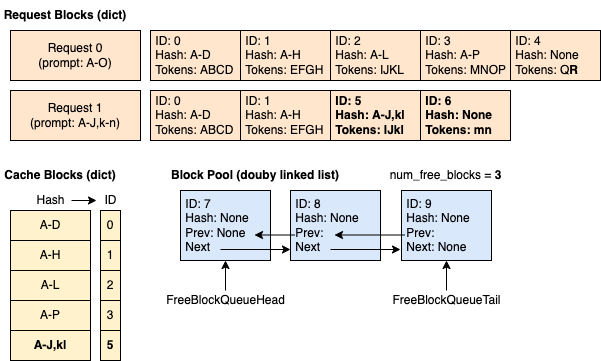

The diagram above was exported from draw.io. Its source (the exported page's mxGraphModel, read from the mxfile embedded in the PNG):
<mxGraphModel dx="1018" dy="637" grid="1" gridSize="10" guides="1" tooltips="1" connect="1" arrows="1" fold="1" page="1" pageScale="1" pageWidth="827" pageHeight="1169" math="0" shadow="0">
  <root>
    <mxCell id="hDUldHMMxXZ6U0eJUVe1-0" />
    <mxCell id="hDUldHMMxXZ6U0eJUVe1-1" parent="hDUldHMMxXZ6U0eJUVe1-0" />
    <mxCell id="hDUldHMMxXZ6U0eJUVe1-2" value="Request Blocks (dict)" style="text;html=1;strokeColor=none;fillColor=none;align=center;verticalAlign=middle;whiteSpace=wrap;rounded=0;fontStyle=1" parent="hDUldHMMxXZ6U0eJUVe1-1" vertex="1">
      <mxGeometry x="60" y="80" width="130" height="30" as="geometry" />
    </mxCell>
    <mxCell id="hDUldHMMxXZ6U0eJUVe1-3" value="Request 0&lt;br&gt;(prompt: A-O)" style="rounded=0;whiteSpace=wrap;html=1;fillColor=#ffe6cc;strokeColor=#000000;" parent="hDUldHMMxXZ6U0eJUVe1-1" vertex="1">
      <mxGeometry x="70" y="110" width="130" height="50" as="geometry" />
    </mxCell>
    <mxCell id="hDUldHMMxXZ6U0eJUVe1-4" value="Block Pool (douby linked list)" style="text;html=1;strokeColor=none;fillColor=none;align=center;verticalAlign=middle;whiteSpace=wrap;rounded=0;fontStyle=1" parent="hDUldHMMxXZ6U0eJUVe1-1" vertex="1">
      <mxGeometry x="220" y="240" width="190" height="30" as="geometry" />
    </mxCell>
    <mxCell id="hDUldHMMxXZ6U0eJUVe1-20" value="&amp;nbsp;ID: 0&lt;br&gt;&amp;nbsp;Hash: A-D&lt;br&gt;&amp;nbsp;Tokens: ABCD" style="rounded=0;whiteSpace=wrap;html=1;strokeColor=#000000;fillColor=#ffe6cc;align=left;" parent="hDUldHMMxXZ6U0eJUVe1-1" vertex="1">
      <mxGeometry x="210" y="110" width="90" height="50" as="geometry" />
    </mxCell>
    <mxCell id="hDUldHMMxXZ6U0eJUVe1-21" value="&amp;nbsp;ID: 1&lt;br&gt;&amp;nbsp;Hash: A-H&lt;br&gt;&amp;nbsp;Tokens: EFGH" style="rounded=0;whiteSpace=wrap;html=1;strokeColor=#000000;fillColor=#ffe6cc;align=left;" parent="hDUldHMMxXZ6U0eJUVe1-1" vertex="1">
      <mxGeometry x="300" y="110" width="90" height="50" as="geometry" />
    </mxCell>
    <mxCell id="hDUldHMMxXZ6U0eJUVe1-22" value="&amp;nbsp;ID: 2&lt;br&gt;&amp;nbsp;Hash: A-L&lt;br&gt;&amp;nbsp;Tokens: IJKL" style="rounded=0;whiteSpace=wrap;html=1;strokeColor=#000000;fillColor=#ffe6cc;align=left;" parent="hDUldHMMxXZ6U0eJUVe1-1" vertex="1">
      <mxGeometry x="390" y="110" width="90" height="50" as="geometry" />
    </mxCell>
    <mxCell id="hDUldHMMxXZ6U0eJUVe1-23" value="&amp;nbsp;ID: 3&lt;br&gt;&amp;nbsp;Hash: &lt;span&gt;A-P&lt;/span&gt;&lt;br&gt;&amp;nbsp;Tokens: MNO&lt;span&gt;P&lt;/span&gt;" style="rounded=0;whiteSpace=wrap;html=1;strokeColor=#000000;fillColor=#ffe6cc;align=left;fontStyle=0" parent="hDUldHMMxXZ6U0eJUVe1-1" vertex="1">
      <mxGeometry x="480" y="110" width="90" height="50" as="geometry" />
    </mxCell>
    <mxCell id="hDUldHMMxXZ6U0eJUVe1-24" value="&amp;nbsp;ID: 4&lt;br&gt;&amp;nbsp;Hash: None&lt;br&gt;&amp;nbsp;Tokens: Q&lt;b&gt;R&lt;/b&gt;" style="rounded=0;whiteSpace=wrap;html=1;strokeColor=#000000;fillColor=#ffe6cc;align=left;fontStyle=0" parent="hDUldHMMxXZ6U0eJUVe1-1" vertex="1">
      <mxGeometry x="570" y="110" width="90" height="50" as="geometry" />
    </mxCell>
    <mxCell id="hDUldHMMxXZ6U0eJUVe1-25" value="Cache Blocks (dict)" style="text;html=1;strokeColor=none;fillColor=none;align=center;verticalAlign=middle;whiteSpace=wrap;rounded=0;fontStyle=1" parent="hDUldHMMxXZ6U0eJUVe1-1" vertex="1">
      <mxGeometry x="60" y="240" width="120" height="30" as="geometry" />
    </mxCell>
    <mxCell id="hDUldHMMxXZ6U0eJUVe1-26" value="A-D" style="rounded=0;whiteSpace=wrap;html=1;fillColor=#fff2cc;strokeColor=#000000;" parent="hDUldHMMxXZ6U0eJUVe1-1" vertex="1">
      <mxGeometry x="70" y="290" width="80" height="30" as="geometry" />
    </mxCell>
    <mxCell id="hDUldHMMxXZ6U0eJUVe1-27" value="A-H" style="rounded=0;whiteSpace=wrap;html=1;fillColor=#fff2cc;strokeColor=#000000;" parent="hDUldHMMxXZ6U0eJUVe1-1" vertex="1">
      <mxGeometry x="70" y="320" width="80" height="30" as="geometry" />
    </mxCell>
    <mxCell id="hDUldHMMxXZ6U0eJUVe1-28" value="A-L" style="rounded=0;whiteSpace=wrap;html=1;fillColor=#fff2cc;strokeColor=#000000;" parent="hDUldHMMxXZ6U0eJUVe1-1" vertex="1">
      <mxGeometry x="70" y="350" width="80" height="30" as="geometry" />
    </mxCell>
    <mxCell id="hDUldHMMxXZ6U0eJUVe1-29" value="0" style="rounded=0;whiteSpace=wrap;html=1;fillColor=#fff2cc;strokeColor=#000000;" parent="hDUldHMMxXZ6U0eJUVe1-1" vertex="1">
      <mxGeometry x="160" y="290" width="20" height="30" as="geometry" />
    </mxCell>
    <mxCell id="hDUldHMMxXZ6U0eJUVe1-30" value="1" style="rounded=0;whiteSpace=wrap;html=1;fillColor=#fff2cc;strokeColor=#000000;" parent="hDUldHMMxXZ6U0eJUVe1-1" vertex="1">
      <mxGeometry x="160" y="320" width="20" height="30" as="geometry" />
    </mxCell>
    <mxCell id="hDUldHMMxXZ6U0eJUVe1-31" value="2" style="rounded=0;whiteSpace=wrap;html=1;fillColor=#fff2cc;strokeColor=#000000;" parent="hDUldHMMxXZ6U0eJUVe1-1" vertex="1">
      <mxGeometry x="160" y="350" width="20" height="30" as="geometry" />
    </mxCell>
    <mxCell id="hDUldHMMxXZ6U0eJUVe1-32" value="Hash" style="text;html=1;align=center;verticalAlign=middle;resizable=0;points=[];autosize=1;strokeColor=none;fillColor=none;" parent="hDUldHMMxXZ6U0eJUVe1-1" vertex="1">
      <mxGeometry x="90" y="270" width="40" height="20" as="geometry" />
    </mxCell>
    <mxCell id="hDUldHMMxXZ6U0eJUVe1-33" value="ID" style="text;html=1;align=center;verticalAlign=middle;resizable=0;points=[];autosize=1;strokeColor=none;fillColor=none;" parent="hDUldHMMxXZ6U0eJUVe1-1" vertex="1">
      <mxGeometry x="155" y="270" width="30" height="20" as="geometry" />
    </mxCell>
    <mxCell id="hDUldHMMxXZ6U0eJUVe1-34" value="" style="endArrow=classic;html=1;rounded=0;" parent="hDUldHMMxXZ6U0eJUVe1-1" edge="1">
      <mxGeometry width="50" height="50" relative="1" as="geometry">
        <mxPoint x="131" y="280" as="sourcePoint" />
        <mxPoint x="156" y="280" as="targetPoint" />
      </mxGeometry>
    </mxCell>
    <mxCell id="hDUldHMMxXZ6U0eJUVe1-35" value="&lt;span&gt;A-P&lt;/span&gt;" style="rounded=0;whiteSpace=wrap;html=1;fillColor=#fff2cc;strokeColor=#000000;fontStyle=0" parent="hDUldHMMxXZ6U0eJUVe1-1" vertex="1">
      <mxGeometry x="70" y="380" width="80" height="30" as="geometry" />
    </mxCell>
    <mxCell id="hDUldHMMxXZ6U0eJUVe1-36" value="&lt;span&gt;3&lt;/span&gt;" style="rounded=0;whiteSpace=wrap;html=1;fillColor=#fff2cc;strokeColor=#000000;fontStyle=0" parent="hDUldHMMxXZ6U0eJUVe1-1" vertex="1">
      <mxGeometry x="160" y="380" width="20" height="30" as="geometry" />
    </mxCell>
    <mxCell id="hDUldHMMxXZ6U0eJUVe1-37" value="num_free_blocks = &lt;span&gt;&lt;b&gt;3&lt;/b&gt;&lt;/span&gt;" style="text;html=1;align=center;verticalAlign=middle;resizable=0;points=[];autosize=1;strokeColor=none;fillColor=none;fontStyle=0" parent="hDUldHMMxXZ6U0eJUVe1-1" vertex="1">
      <mxGeometry x="440" y="245" width="130" height="20" as="geometry" />
    </mxCell>
    <mxCell id="-ydPQDpx2uAfm5KEUyaE-0" value="Request 1&lt;br&gt;(prompt: A-J,k-n)" style="rounded=0;whiteSpace=wrap;html=1;fillColor=#ffe6cc;strokeColor=#000000;" parent="hDUldHMMxXZ6U0eJUVe1-1" vertex="1">
      <mxGeometry x="70" y="170" width="130" height="50" as="geometry" />
    </mxCell>
    <mxCell id="-ydPQDpx2uAfm5KEUyaE-1" value="&amp;nbsp;ID: 0&lt;br&gt;&amp;nbsp;Hash: A-D&lt;br&gt;&amp;nbsp;Tokens: ABCD" style="rounded=0;whiteSpace=wrap;html=1;strokeColor=#000000;fillColor=#ffe6cc;align=left;" parent="hDUldHMMxXZ6U0eJUVe1-1" vertex="1">
      <mxGeometry x="210" y="170" width="90" height="50" as="geometry" />
    </mxCell>
    <mxCell id="-ydPQDpx2uAfm5KEUyaE-2" value="&amp;nbsp;ID: 1&lt;br&gt;&amp;nbsp;Hash: A-H&lt;br&gt;&amp;nbsp;Tokens: EFGH" style="rounded=0;whiteSpace=wrap;html=1;strokeColor=#000000;fillColor=#ffe6cc;align=left;" parent="hDUldHMMxXZ6U0eJUVe1-1" vertex="1">
      <mxGeometry x="300" y="170" width="90" height="50" as="geometry" />
    </mxCell>
    <mxCell id="-ydPQDpx2uAfm5KEUyaE-3" value="&lt;b&gt;&amp;nbsp;ID: 5&lt;br&gt;&amp;nbsp;Hash: A-J,kl&lt;br&gt;&amp;nbsp;Tokens: IJkl&lt;/b&gt;" style="rounded=0;whiteSpace=wrap;html=1;strokeColor=#000000;fillColor=#ffe6cc;align=left;" parent="hDUldHMMxXZ6U0eJUVe1-1" vertex="1">
      <mxGeometry x="390" y="170" width="90" height="50" as="geometry" />
    </mxCell>
    <mxCell id="-ydPQDpx2uAfm5KEUyaE-4" value="&lt;b&gt;&amp;nbsp;ID: 6&lt;br&gt;&amp;nbsp;Hash: None&lt;br&gt;&amp;nbsp;Tokens: mn&lt;/b&gt;" style="rounded=0;whiteSpace=wrap;html=1;strokeColor=#000000;fillColor=#ffe6cc;align=left;fontStyle=0" parent="hDUldHMMxXZ6U0eJUVe1-1" vertex="1">
      <mxGeometry x="480" y="170" width="90" height="50" as="geometry" />
    </mxCell>
    <mxCell id="-ydPQDpx2uAfm5KEUyaE-6" value="&lt;span&gt;&lt;b&gt;A-J,kl&lt;/b&gt;&lt;/span&gt;" style="rounded=0;whiteSpace=wrap;html=1;fillColor=#fff2cc;strokeColor=#000000;fontStyle=0" parent="hDUldHMMxXZ6U0eJUVe1-1" vertex="1">
      <mxGeometry x="70" y="410" width="80" height="30" as="geometry" />
    </mxCell>
    <mxCell id="-ydPQDpx2uAfm5KEUyaE-7" value="&lt;span&gt;&lt;b&gt;5&lt;/b&gt;&lt;/span&gt;" style="rounded=0;whiteSpace=wrap;html=1;fillColor=#fff2cc;strokeColor=#000000;fontStyle=0" parent="hDUldHMMxXZ6U0eJUVe1-1" vertex="1">
      <mxGeometry x="160" y="410" width="20" height="30" as="geometry" />
    </mxCell>
    <mxCell id="KrO9nngGVM54VRW_nkNi-0" value="&amp;nbsp;ID: 7&lt;br&gt;&amp;nbsp;Hash: None&lt;br&gt;&amp;nbsp;Prev: None&lt;br&gt;&amp;nbsp;Next" style="rounded=0;whiteSpace=wrap;html=1;strokeColor=#000000;fillColor=#dae8fc;align=left;" parent="hDUldHMMxXZ6U0eJUVe1-1" vertex="1">
      <mxGeometry x="240" y="270" width="90" height="70" as="geometry" />
    </mxCell>
    <mxCell id="KrO9nngGVM54VRW_nkNi-1" value="&amp;nbsp;ID: 8&lt;br&gt;&amp;nbsp;Hash: None&lt;br&gt;&amp;nbsp;Prev:&amp;nbsp;&lt;br&gt;&amp;nbsp;Next" style="rounded=0;whiteSpace=wrap;html=1;strokeColor=#000000;fillColor=#dae8fc;align=left;" parent="hDUldHMMxXZ6U0eJUVe1-1" vertex="1">
      <mxGeometry x="350" y="270" width="90" height="70" as="geometry" />
    </mxCell>
    <mxCell id="KrO9nngGVM54VRW_nkNi-2" value="FreeBlockQueueHead" style="text;html=1;align=center;verticalAlign=middle;resizable=0;points=[];autosize=1;strokeColor=none;fillColor=none;" parent="hDUldHMMxXZ6U0eJUVe1-1" vertex="1">
      <mxGeometry x="220" y="370" width="130" height="20" as="geometry" />
    </mxCell>
    <mxCell id="KrO9nngGVM54VRW_nkNi-3" value="FreeBlockQueueTail" style="text;html=1;align=center;verticalAlign=middle;resizable=0;points=[];autosize=1;strokeColor=none;fillColor=none;" parent="hDUldHMMxXZ6U0eJUVe1-1" vertex="1">
      <mxGeometry x="446" y="370" width="120" height="20" as="geometry" />
    </mxCell>
    <mxCell id="KrO9nngGVM54VRW_nkNi-4" value="&amp;nbsp;ID: 9&lt;br&gt;&amp;nbsp;Hash: None&lt;br&gt;&amp;nbsp;Prev:&amp;nbsp;&lt;br&gt;&amp;nbsp;Next: None" style="rounded=0;whiteSpace=wrap;html=1;strokeColor=#000000;fillColor=#dae8fc;align=left;" parent="hDUldHMMxXZ6U0eJUVe1-1" vertex="1">
      <mxGeometry x="461" y="270" width="90" height="70" as="geometry" />
    </mxCell>
    <mxCell id="KrO9nngGVM54VRW_nkNi-5" value="" style="endArrow=classic;html=1;rounded=0;entryX=0.5;entryY=1;entryDx=0;entryDy=0;" parent="hDUldHMMxXZ6U0eJUVe1-1" source="KrO9nngGVM54VRW_nkNi-2" target="KrO9nngGVM54VRW_nkNi-0" edge="1">
      <mxGeometry width="50" height="50" relative="1" as="geometry">
        <mxPoint x="270" y="320" as="sourcePoint" />
        <mxPoint x="320" y="270" as="targetPoint" />
      </mxGeometry>
    </mxCell>
    <mxCell id="KrO9nngGVM54VRW_nkNi-6" value="" style="endArrow=classic;html=1;rounded=0;entryX=0.5;entryY=1;entryDx=0;entryDy=0;" parent="hDUldHMMxXZ6U0eJUVe1-1" source="KrO9nngGVM54VRW_nkNi-3" target="KrO9nngGVM54VRW_nkNi-4" edge="1">
      <mxGeometry width="50" height="50" relative="1" as="geometry">
        <mxPoint x="506" y="410" as="sourcePoint" />
        <mxPoint x="151" y="270" as="targetPoint" />
      </mxGeometry>
    </mxCell>
    <mxCell id="KrO9nngGVM54VRW_nkNi-7" value="" style="endArrow=classic;html=1;rounded=0;" parent="hDUldHMMxXZ6U0eJUVe1-1" edge="1">
      <mxGeometry width="50" height="50" relative="1" as="geometry">
        <mxPoint x="280" y="329" as="sourcePoint" />
        <mxPoint x="350" y="329" as="targetPoint" />
      </mxGeometry>
    </mxCell>
    <mxCell id="KrO9nngGVM54VRW_nkNi-8" value="" style="endArrow=classic;html=1;rounded=0;" parent="hDUldHMMxXZ6U0eJUVe1-1" edge="1">
      <mxGeometry width="50" height="50" relative="1" as="geometry">
        <mxPoint x="390" y="329" as="sourcePoint" />
        <mxPoint x="460" y="329" as="targetPoint" />
      </mxGeometry>
    </mxCell>
    <mxCell id="KrO9nngGVM54VRW_nkNi-9" value="" style="endArrow=classic;html=1;rounded=0;" parent="hDUldHMMxXZ6U0eJUVe1-1" edge="1">
      <mxGeometry width="50" height="50" relative="1" as="geometry">
        <mxPoint x="464" y="314.5" as="sourcePoint" />
        <mxPoint x="394" y="314.5" as="targetPoint" />
      </mxGeometry>
    </mxCell>
    <mxCell id="KrO9nngGVM54VRW_nkNi-10" value="" style="endArrow=classic;html=1;rounded=0;" parent="hDUldHMMxXZ6U0eJUVe1-1" edge="1">
      <mxGeometry width="50" height="50" relative="1" as="geometry">
        <mxPoint x="354" y="314.5" as="sourcePoint" />
        <mxPoint x="314" y="314.5" as="targetPoint" />
      </mxGeometry>
    </mxCell>
  </root>
</mxGraphModel>